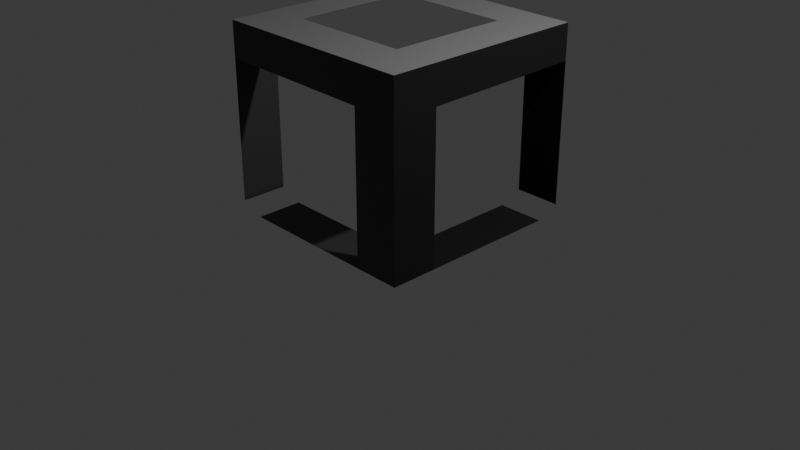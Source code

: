 # Source: UnityLogo.blend  (saved by Blender 4.4.32; exported with 4.5.12 LTS)
import bpy
from mathutils import Matrix  # noqa: F401  (used for matrix-valued properties, if any)

bpy.ops.wm.read_factory_settings(use_empty=True)
scene = bpy.context.scene
scene.name = 'Scene'

# ---- collections
col_collection = bpy.data.collections.new('Collection'); scene.collection.children.link(col_collection)

# ---- materials (node trees are filled in below, after node groups)
mat_dark = bpy.data.materials.new('Dark')
mat_midtone = bpy.data.materials.new('MidTone')
mat_light = bpy.data.materials.new('Light')

# ---- material node trees
mat_dark.use_nodes = True; mat_dark.node_tree.nodes.clear()
_N = mat_dark.node_tree.nodes; _L = mat_dark.node_tree.links
n0 = _N.new('ShaderNodeBsdfPrincipled'); n0.name = 'Principled BSDF'; n0.location = (10, 300)
n0.inputs[0].default_value = (0.0, 0.0, 0.0, 1.0)
n0.inputs[2].default_value = 1.0
n1 = _N.new('ShaderNodeOutputMaterial'); n1.name = 'Material Output'; n1.location = (300, 300)
_L.new(n0.outputs[0], n1.inputs[0])
n1.is_active_output = True
mat_midtone.use_nodes = True; mat_midtone.node_tree.nodes.clear()
_N = mat_midtone.node_tree.nodes; _L = mat_midtone.node_tree.links
n0 = _N.new('ShaderNodeBsdfPrincipled'); n0.name = 'Principled BSDF'; n0.location = (10, 300)
n0.inputs[0].default_value = (0.04245, 0.04245, 0.04245, 1.0)
n1 = _N.new('ShaderNodeOutputMaterial'); n1.name = 'Material Output'; n1.location = (300, 300)
_L.new(n0.outputs[0], n1.inputs[0])
n1.is_active_output = True
mat_light.use_nodes = True; mat_light.node_tree.nodes.clear()
_N = mat_light.node_tree.nodes; _L = mat_light.node_tree.links
n0 = _N.new('ShaderNodeBsdfPrincipled'); n0.name = 'Principled BSDF'; n0.location = (10, 300)
n0.inputs[0].default_value = (0.1969, 0.1969, 0.1969, 1.0)
n1 = _N.new('ShaderNodeOutputMaterial'); n1.name = 'Material Output'; n1.location = (300, 300)
_L.new(n0.outputs[0], n1.inputs[0])
n1.is_active_output = True

# ---- world
world_world = bpy.data.worlds.new('World'); scene.world = world_world
world_world.use_nodes = True; world_world.node_tree.nodes.clear()
_N = world_world.node_tree.nodes; _L = world_world.node_tree.links
n0 = _N.new('ShaderNodeOutputWorld'); n0.name = 'World Output'; n0.location = (300, 300)
n1 = _N.new('ShaderNodeBackground'); n1.name = 'Background'; n1.location = (10, 300)
n1.inputs[0].default_value = (0.05088, 0.05088, 0.05088, 1.0)
_L.new(n1.outputs[0], n0.inputs[0])
n0.is_active_output = True
world_world.color = (0.05088, 0.05088, 0.05088)
world_world.sun_shadow_jitter_overblur = 0.0

# ---- cameras
cam_camera = bpy.data.cameras.new('Camera')
cam_camera.clip_end = 100.0
cam_camera.ortho_scale = 7.314

# ---- lights
light_light = bpy.data.lights.new('Light', 'POINT')
light_light.energy = 1000.0
light_light.shadow_soft_size = 0.1

# ---- meshes
me_plane = bpy.data.meshes.new('Plane')
me_plane.from_pydata([(-1.0, -1.0, 0.0), (1.0, -1.0, 0.0), (1.0, 1.0, 0.0), (1.0, -1.0, 2.0), (-1.0, -0.5, 0.0), (1.0, -0.5, 0.0), (0.5, -1.0, 0.0), (0.5, 1.0, 0.0), (0.5, -0.5, 0.0), (1.0, -0.5, 2.0), (0.5, -1.0, 2.0), (1.0, 1.25, 2.0), (0.5, 1.25, 2.0), (-1.25, -0.5, 2.0), (-1.25, -1.0, 2.0), (1.0, -0.5, 2.0), (0.5, -0.5, 2.0), (1.0, 1.25, 0.1), (0.5, 1.25, 0.1), (-1.25, -0.5, 0.1), (-1.25, -1.0, 0.1), (-0.8125, -1.0, 2.0), (-0.8125, -0.5, 2.0), (0.5, 0.8125, 2.0), (1.0, 0.8125, 2.0), (-1.075, 1.275, 2.0), (-1.25, 0.6778, 2.0), (-0.6375, 0.8128, 2.0), (-0.8125, -0.5, 2.0), (-0.8125, 0.6778, 2.0), (-1.225, 1.125, 2.0), (1.0, -1.0, 1.6), (1.0, -0.5, 1.6), (0.5, -1.0, 1.6), (-1.25, -0.5, 1.62), (-1.25, -1.0, 1.62), (1.0, 1.25, 1.62), (0.5, 1.25, 1.62)], [], [(8, 5, 2, 7), (6, 1, 5, 8), (0, 6, 8, 4), (31, 32, 5, 1), (33, 31, 1, 6), (24, 23, 12, 11), (3, 10, 16, 15), (21, 22, 16, 10), (36, 37, 18, 17), (34, 35, 20, 19), (14, 13, 22, 21), (15, 16, 23, 24), (25, 12, 23, 27), (26, 13, 28, 29), (26, 29, 30), (10, 3, 31, 33), (3, 9, 32, 31), (13, 14, 35, 34), (11, 12, 37, 36), (33, 35, 14, 10), (36, 32, 15, 11)])
me_plane.polygons.foreach_set('material_index', [0, 0, 1, 0, 1, 2, 2, 2, 0, 1, 2, 2, 2, 2, 2, 1, 0, 0, 0, 1, 0])
_uv = me_plane.uv_layers.new(name='UVMap')
_uv.uv.foreach_set('vector', [0.75, 0.25, 1.0, 0.25, 1.0, 1.0, 0.75, 1.0, 0.75, 0.0, 1.0, 0.0, 1.0, 0.25, 0.75, 0.25, 0.0, 0.0, 0.75, 0.0, 0.75, 0.25, 0.0, 0.25, 0.2, 0.0, 0.2, 0.05, 1.0, 0.25, 1.0, 0.0, 0.15, 0.0, 0.2, 0.0, 1.0, 0.0, 0.75, 0.0, 0.0, 0.0, 0.0, 0.0, 0.0, 0.0, 0.0, 0.0, 0.0, 0.0, 0.0, 0.0, 0.0, 0.0, 0.0, 0.0, 0.0, 0.0, 0.0, 0.0, 0.0, 0.0, 0.0, 0.0, 0.0, 0.0, 0.0, 0.0, 0.0, 0.0, 0.0, 0.0, 0.0, 0.0, 0.0, 0.0, 0.0, 0.0, 0.0, 0.0, 0.0, 0.0, 0.0, 0.0, 0.0, 0.0, 0.0, 0.0, 0.0, 0.0, 0.0, 0.0, 0.0, 0.0, 0.0, 0.0, 0.0, 0.0, 0.0, 0.0, 0.0, 0.0, 0.0, 0.0, 0.0, 0.0, 0.0, 0.0, 0.0, 0.0, 0.0, 0.0, 0.0, 0.0, 0.0, 0.0, 0.0, 0.0, 0.0, 0.0, 0.0, 0.0, 0.2, 0.0, 0.15, 0.0, 0.0, 0.0, 0.0, 0.0, 0.2, 0.05, 0.2, 0.0, 0.0, 0.0, 0.0, 0.0, 0.0, 0.0, 0.0, 0.0, 0.0, 0.0, 0.0, 0.0, 0.0, 0.0, 0.0, 0.0, 0.15, 0.0, 0.0, 0.0, 0.0, 0.0, 0.0, 0.0, 0.0, 0.0, 0.0, 0.0, 0.0, 0.0, 0.0, 0.0])
me_plane.materials.append(mat_dark)
me_plane.materials.append(mat_midtone)
me_plane.materials.append(mat_light)
me_plane.update()

# ---- objects
ob_light = bpy.data.objects.new('Light', light_light)
ob_camera = bpy.data.objects.new('Camera', cam_camera)
ob_plane = bpy.data.objects.new('Plane', me_plane)

# ---- transforms, parenting, visibility, modifiers, constraints
ob_light.location = (4.076, 1.005, 5.904)
ob_light.rotation_euler = (0.6503, 0.05522, 1.866)
ob_light.lock_rotations_4d = False
ob_light.empty_display_type = 'ARROWS'
ob_light.color = (0.0, 0.0, 0.0, 0.0)
ob_light.lineart.crease_threshold = 0.0
ob_camera.location = (7.359, -6.926, 4.958)
ob_camera.rotation_euler = (1.109, 0.0, 0.8149)
ob_camera.lock_rotations_4d = False
ob_camera.empty_display_type = 'ARROWS'
ob_camera.color = (0.0, 0.0, 0.0, 0.0)
ob_camera.display_type = 'WIRE'
ob_camera.lineart.crease_threshold = 0.0
ob_plane.location = (0.0, 0.0, 0.0)

# ---- collection membership
col_collection.objects.link(ob_light)
col_collection.objects.link(ob_camera)
col_collection.objects.link(ob_plane)

# ---- scene / render settings (as saved in the file)
scene.camera = ob_camera
scene.frame_start = 1; scene.frame_end = 250; scene.frame_set(1)
scene.render.engine = 'BLENDER_EEVEE_NEXT'
bpy.context.view_layer.update()
